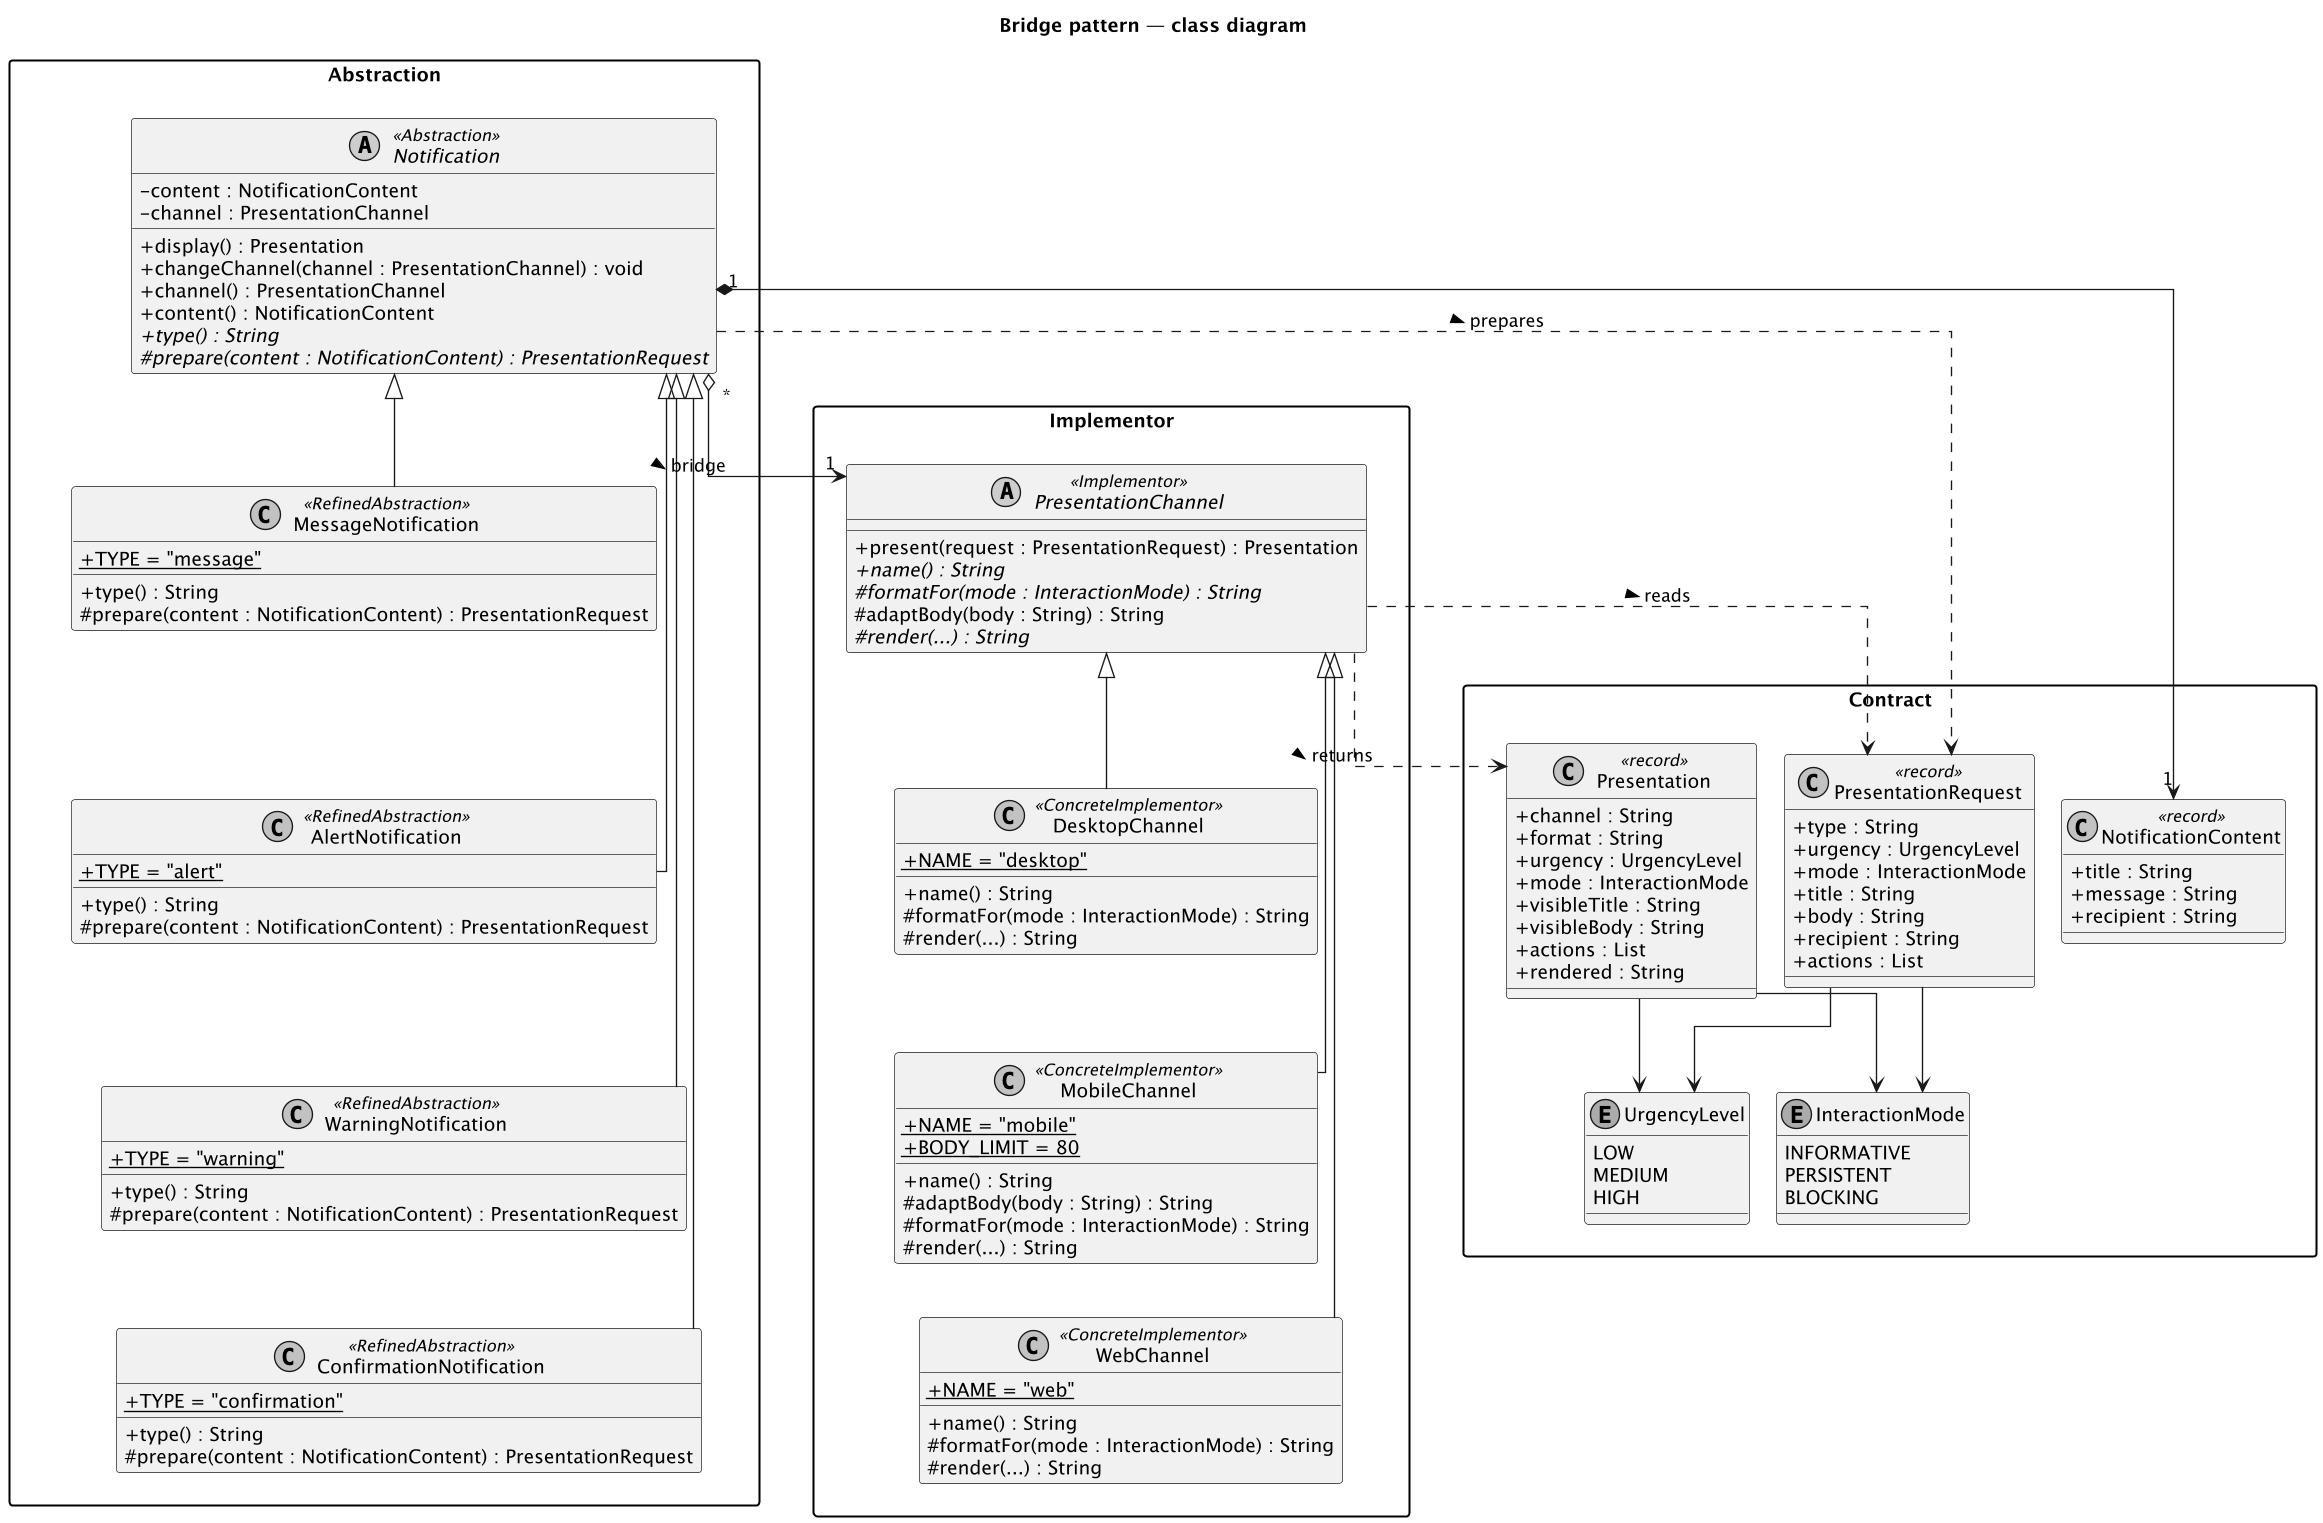

The diagram above was rendered by PlantUML. Its source (embedded in the PNG):
@startuml class-diagram
title Bridge pattern — class diagram
skinparam classAttributeIconSize 0
skinparam shadowing false
skinparam monochrome true
skinparam linetype ortho
skinparam packageStyle rectangle
skinparam dpi 130
skinparam ranksep 40
skinparam nodesep 20

package "Abstraction" {
  abstract class Notification <<Abstraction>> {
    - content : NotificationContent
    - channel : PresentationChannel
    + display() : Presentation
    + changeChannel(channel : PresentationChannel) : void
    + channel() : PresentationChannel
    + content() : NotificationContent
    + {abstract} type() : String
    # {abstract} prepare(content : NotificationContent) : PresentationRequest
  }

  class MessageNotification <<RefinedAbstraction>> {
    + {static} TYPE = "message"
    + type() : String
    # prepare(content : NotificationContent) : PresentationRequest
  }

  class AlertNotification <<RefinedAbstraction>> {
    + {static} TYPE = "alert"
    + type() : String
    # prepare(content : NotificationContent) : PresentationRequest
  }

  class WarningNotification <<RefinedAbstraction>> {
    + {static} TYPE = "warning"
    + type() : String
    # prepare(content : NotificationContent) : PresentationRequest
  }

  class ConfirmationNotification <<RefinedAbstraction>> {
    + {static} TYPE = "confirmation"
    + type() : String
    # prepare(content : NotificationContent) : PresentationRequest
  }

  MessageNotification -[hidden]down- AlertNotification
  AlertNotification -[hidden]down- WarningNotification
  WarningNotification -[hidden]down- ConfirmationNotification
}

package "Implementor" {
  abstract class PresentationChannel <<Implementor>> {
    + present(request : PresentationRequest) : Presentation
    + {abstract} name() : String
    # {abstract} formatFor(mode : InteractionMode) : String
    # adaptBody(body : String) : String
    # {abstract} render(...) : String
  }

  class DesktopChannel <<ConcreteImplementor>> {
    + {static} NAME = "desktop"
    + name() : String
    # formatFor(mode : InteractionMode) : String
    # render(...) : String
  }

  class MobileChannel <<ConcreteImplementor>> {
    + {static} NAME = "mobile"
    + {static} BODY_LIMIT = 80
    + name() : String
    # adaptBody(body : String) : String
    # formatFor(mode : InteractionMode) : String
    # render(...) : String
  }

  class WebChannel <<ConcreteImplementor>> {
    + {static} NAME = "web"
    + name() : String
    # formatFor(mode : InteractionMode) : String
    # render(...) : String
  }

  DesktopChannel -[hidden]down- MobileChannel
  MobileChannel -[hidden]down- WebChannel
}

package "Contract" {
  class NotificationContent <<record>> {
    + title : String
    + message : String
    + recipient : String
  }

  class PresentationRequest <<record>> {
    + type : String
    + urgency : UrgencyLevel
    + mode : InteractionMode
    + title : String
    + body : String
    + recipient : String
    + actions : List
  }

  class Presentation <<record>> {
    + channel : String
    + format : String
    + urgency : UrgencyLevel
    + mode : InteractionMode
    + visibleTitle : String
    + visibleBody : String
    + actions : List
    + rendered : String
  }

  enum UrgencyLevel {
    LOW
    MEDIUM
    HIGH
  }

  enum InteractionMode {
    INFORMATIVE
    PERSISTENT
    BLOCKING
  }

  NotificationContent -[hidden]right- PresentationRequest
  PresentationRequest -[hidden]right- Presentation
  UrgencyLevel -[hidden]right- InteractionMode
}

Notification <|-- MessageNotification
Notification <|-- AlertNotification
Notification <|-- WarningNotification
Notification <|-- ConfirmationNotification

PresentationChannel <|-- DesktopChannel
PresentationChannel <|-- MobileChannel
PresentationChannel <|-- WebChannel

Notification "*" o--> "1" PresentationChannel : bridge >
Notification "1" *--> "1" NotificationContent
Notification ..> PresentationRequest : prepares >
PresentationChannel ..> PresentationRequest : reads >
PresentationChannel ..> Presentation : returns >

PresentationRequest --> UrgencyLevel
PresentationRequest --> InteractionMode
Presentation --> UrgencyLevel
Presentation --> InteractionMode

Abstraction -[hidden]right- Implementor
Implementor -[hidden]down- Contract
@enduml